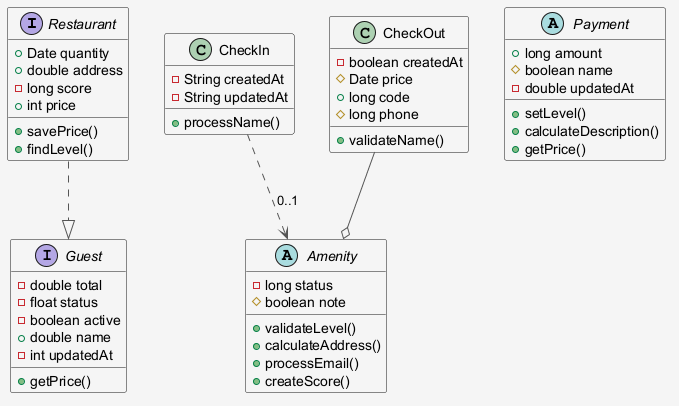

The diagram above was rendered by PlantUML. Its source (embedded in the PNG):
@startuml
skinparam shadowing false
skinparam backgroundColor #F5F5F5
skinparam ArrowColor #555555
interface Restaurant {
  +Date quantity
  +double address
  -long score
  +int price
  +savePrice()
  +findLevel()
}
class CheckIn {
  -String createdAt
  -String updatedAt
  +processName()
}
class CheckOut {
  -boolean createdAt
  #Date price
  +long code
  #long phone
  +validateName()
}
abstract class Amenity {
  -long status
  #boolean note
  +validateLevel()
  +calculateAddress()
  +processEmail()
  +createScore()
}
interface Guest {
  -double total
  -float status
  -boolean active
  +double name
  -int updatedAt
  +getPrice()
}
abstract class Payment {
  +long amount
  #boolean name
  -double updatedAt
  +setLevel()
  +calculateDescription()
  +getPrice()
}
Restaurant ..|> Guest
CheckOut --o Amenity
CheckIn ..> Amenity : "0..1"
@enduml